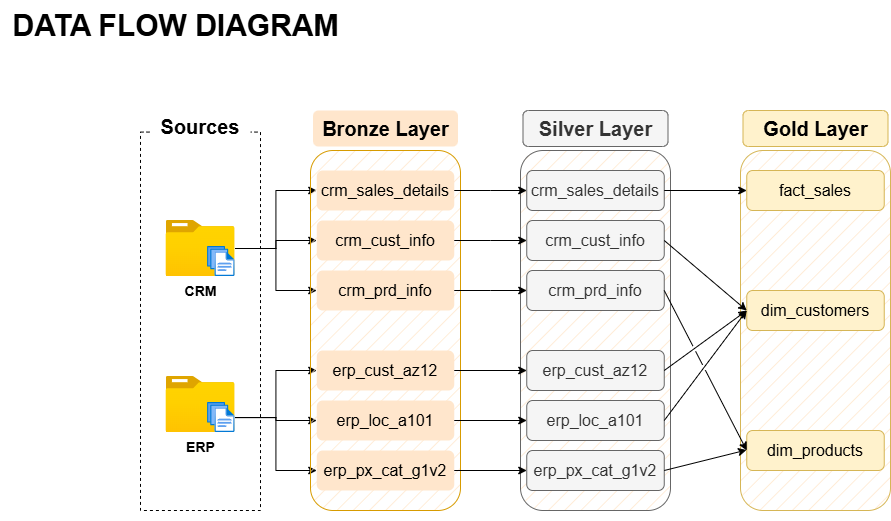

The diagram above was exported from draw.io. Its source (the exported page's mxGraphModel, read from the mxfile embedded in the PNG):
<mxGraphModel dx="1099" dy="592" grid="1" gridSize="10" guides="1" tooltips="1" connect="1" arrows="1" fold="1" page="0" pageScale="1" pageWidth="1169" pageHeight="827" background="#ffffff" math="0" shadow="0">
  <root>
    <mxCell id="0" />
    <mxCell id="1" parent="0" />
    <mxCell id="SCrmHcsRbsZ-Fb2NN074-1" value="&lt;b&gt;&lt;font style=&quot;font-size: 30px;&quot;&gt;DATA FLOW DIAGRAM&lt;/font&gt;&lt;/b&gt;" style="text;html=1;align=center;verticalAlign=middle;resizable=0;points=[];autosize=1;strokeColor=none;fillColor=none;" vertex="1" parent="1">
      <mxGeometry width="350" height="50" as="geometry" />
    </mxCell>
    <mxCell id="SCrmHcsRbsZ-Fb2NN074-130" value="" style="group" vertex="1" connectable="0" parent="1">
      <mxGeometry x="140" y="110" width="750" height="410" as="geometry" />
    </mxCell>
    <mxCell id="SCrmHcsRbsZ-Fb2NN074-5" value="" style="group;movable=1;resizable=1;rotatable=1;deletable=1;editable=1;locked=0;connectable=1;" vertex="1" connectable="0" parent="SCrmHcsRbsZ-Fb2NN074-130">
      <mxGeometry width="120" height="410" as="geometry" />
    </mxCell>
    <mxCell id="SCrmHcsRbsZ-Fb2NN074-2" value="" style="rounded=0;whiteSpace=wrap;html=1;fillColor=none;dashed=1;movable=1;resizable=1;rotatable=1;deletable=1;editable=1;locked=0;connectable=1;" vertex="1" parent="SCrmHcsRbsZ-Fb2NN074-5">
      <mxGeometry y="21.58" width="120" height="378.42" as="geometry" />
    </mxCell>
    <mxCell id="SCrmHcsRbsZ-Fb2NN074-3" value="&lt;font style=&quot;font-size: 20px;&quot;&gt;&lt;b&gt;Sources&lt;/b&gt;&lt;/font&gt;" style="rounded=1;whiteSpace=wrap;html=1;strokeColor=none;movable=1;resizable=1;rotatable=1;deletable=1;editable=1;locked=0;connectable=1;" vertex="1" parent="SCrmHcsRbsZ-Fb2NN074-5">
      <mxGeometry x="10" width="100" height="32.36842105263158" as="geometry" />
    </mxCell>
    <mxCell id="SCrmHcsRbsZ-Fb2NN074-78" value="" style="group" vertex="1" connectable="0" parent="SCrmHcsRbsZ-Fb2NN074-5">
      <mxGeometry x="25.5" y="110" width="69" height="56" as="geometry" />
    </mxCell>
    <mxCell id="SCrmHcsRbsZ-Fb2NN074-17" value="&lt;font style=&quot;font-size: 14px;&quot;&gt;&lt;b style=&quot;&quot;&gt;CRM&lt;/b&gt;&lt;/font&gt;" style="image;aspect=fixed;html=1;points=[];align=center;fontSize=12;image=img/lib/azure2/general/Folder_Blank.svg;movable=1;resizable=1;rotatable=1;deletable=1;editable=1;locked=0;connectable=1;" vertex="1" parent="SCrmHcsRbsZ-Fb2NN074-78">
      <mxGeometry width="69" height="56.00000000000001" as="geometry" />
    </mxCell>
    <mxCell id="SCrmHcsRbsZ-Fb2NN074-19" value="" style="image;aspect=fixed;html=1;points=[];align=center;fontSize=12;image=img/lib/azure2/general/Files.svg;movable=1;resizable=1;rotatable=1;deletable=1;editable=1;locked=0;connectable=1;" vertex="1" parent="SCrmHcsRbsZ-Fb2NN074-78">
      <mxGeometry x="41.56999999999999" y="26" width="27.43" height="30" as="geometry" />
    </mxCell>
    <mxCell id="SCrmHcsRbsZ-Fb2NN074-79" value="" style="group" vertex="1" connectable="0" parent="SCrmHcsRbsZ-Fb2NN074-5">
      <mxGeometry x="25.5" y="266" width="69" height="56" as="geometry" />
    </mxCell>
    <mxCell id="SCrmHcsRbsZ-Fb2NN074-18" value="&lt;font style=&quot;font-size: 14px;&quot;&gt;&lt;b style=&quot;&quot;&gt;ERP&lt;/b&gt;&lt;/font&gt;" style="image;aspect=fixed;html=1;points=[];align=center;fontSize=12;image=img/lib/azure2/general/Folder_Blank.svg;movable=1;resizable=1;rotatable=1;deletable=1;editable=1;locked=0;connectable=1;" vertex="1" parent="SCrmHcsRbsZ-Fb2NN074-79">
      <mxGeometry width="69" height="56.00000000000001" as="geometry" />
    </mxCell>
    <mxCell id="SCrmHcsRbsZ-Fb2NN074-20" value="" style="image;aspect=fixed;html=1;points=[];align=center;fontSize=12;image=img/lib/azure2/general/Files.svg;movable=1;resizable=1;rotatable=1;deletable=1;editable=1;locked=0;connectable=1;" vertex="1" parent="SCrmHcsRbsZ-Fb2NN074-79">
      <mxGeometry x="41.56999999999999" y="26" width="27.43" height="30" as="geometry" />
    </mxCell>
    <mxCell id="SCrmHcsRbsZ-Fb2NN074-61" style="edgeStyle=orthogonalEdgeStyle;rounded=0;orthogonalLoop=1;jettySize=auto;html=1;entryX=0;entryY=0.5;entryDx=0;entryDy=0;" edge="1" parent="SCrmHcsRbsZ-Fb2NN074-130" source="SCrmHcsRbsZ-Fb2NN074-20" target="SCrmHcsRbsZ-Fb2NN074-53">
      <mxGeometry relative="1" as="geometry" />
    </mxCell>
    <mxCell id="SCrmHcsRbsZ-Fb2NN074-63" style="edgeStyle=orthogonalEdgeStyle;rounded=0;orthogonalLoop=1;jettySize=auto;html=1;entryX=0;entryY=0.5;entryDx=0;entryDy=0;" edge="1" parent="SCrmHcsRbsZ-Fb2NN074-130" source="SCrmHcsRbsZ-Fb2NN074-20" target="SCrmHcsRbsZ-Fb2NN074-54">
      <mxGeometry relative="1" as="geometry" />
    </mxCell>
    <mxCell id="SCrmHcsRbsZ-Fb2NN074-64" style="edgeStyle=orthogonalEdgeStyle;rounded=0;orthogonalLoop=1;jettySize=auto;html=1;entryX=0;entryY=0.5;entryDx=0;entryDy=0;" edge="1" parent="SCrmHcsRbsZ-Fb2NN074-130" source="SCrmHcsRbsZ-Fb2NN074-20" target="SCrmHcsRbsZ-Fb2NN074-52">
      <mxGeometry relative="1" as="geometry" />
    </mxCell>
    <mxCell id="SCrmHcsRbsZ-Fb2NN074-70" style="edgeStyle=orthogonalEdgeStyle;rounded=0;orthogonalLoop=1;jettySize=auto;html=1;entryX=0;entryY=0.5;entryDx=0;entryDy=0;" edge="1" parent="SCrmHcsRbsZ-Fb2NN074-130" source="SCrmHcsRbsZ-Fb2NN074-17" target="SCrmHcsRbsZ-Fb2NN074-9">
      <mxGeometry relative="1" as="geometry" />
    </mxCell>
    <mxCell id="SCrmHcsRbsZ-Fb2NN074-75" style="edgeStyle=orthogonalEdgeStyle;rounded=0;orthogonalLoop=1;jettySize=auto;html=1;entryX=0;entryY=0.5;entryDx=0;entryDy=0;" edge="1" parent="SCrmHcsRbsZ-Fb2NN074-130" source="SCrmHcsRbsZ-Fb2NN074-17" target="SCrmHcsRbsZ-Fb2NN074-46">
      <mxGeometry relative="1" as="geometry" />
    </mxCell>
    <mxCell id="SCrmHcsRbsZ-Fb2NN074-76" style="edgeStyle=orthogonalEdgeStyle;rounded=0;orthogonalLoop=1;jettySize=auto;html=1;entryX=0;entryY=0.5;entryDx=0;entryDy=0;" edge="1" parent="SCrmHcsRbsZ-Fb2NN074-130" source="SCrmHcsRbsZ-Fb2NN074-17" target="SCrmHcsRbsZ-Fb2NN074-45">
      <mxGeometry relative="1" as="geometry" />
    </mxCell>
    <mxCell id="SCrmHcsRbsZ-Fb2NN074-77" value="" style="group" vertex="1" connectable="0" parent="SCrmHcsRbsZ-Fb2NN074-130">
      <mxGeometry x="170" width="150" height="400" as="geometry" />
    </mxCell>
    <mxCell id="SCrmHcsRbsZ-Fb2NN074-6" value="" style="rounded=1;whiteSpace=wrap;html=1;fillStyle=hatch;fillColor=#ffe6cc;strokeColor=#d79b00;" vertex="1" parent="SCrmHcsRbsZ-Fb2NN074-77">
      <mxGeometry y="40" width="150" height="360" as="geometry" />
    </mxCell>
    <mxCell id="SCrmHcsRbsZ-Fb2NN074-7" value="&lt;b&gt;&lt;font style=&quot;font-size: 20px;&quot;&gt;Bronze Layer&lt;/font&gt;&lt;/b&gt;" style="rounded=1;whiteSpace=wrap;html=1;fillColor=#ffe6cc;strokeColor=none;" vertex="1" parent="SCrmHcsRbsZ-Fb2NN074-77">
      <mxGeometry x="2.5" width="145" height="36" as="geometry" />
    </mxCell>
    <mxCell id="SCrmHcsRbsZ-Fb2NN074-49" value="" style="group" vertex="1" connectable="0" parent="SCrmHcsRbsZ-Fb2NN074-77">
      <mxGeometry x="6.25" y="60" width="137.5" height="140" as="geometry" />
    </mxCell>
    <mxCell id="SCrmHcsRbsZ-Fb2NN074-9" value="&lt;font style=&quot;font-size: 16px;&quot;&gt;crm_sales_details&lt;/font&gt;" style="rounded=1;whiteSpace=wrap;html=1;fillColor=#ffe6cc;strokeColor=none;" vertex="1" parent="SCrmHcsRbsZ-Fb2NN074-49">
      <mxGeometry width="137.5" height="40" as="geometry" />
    </mxCell>
    <mxCell id="SCrmHcsRbsZ-Fb2NN074-45" value="&lt;font style=&quot;font-size: 16px;&quot;&gt;crm_prd_info&lt;/font&gt;" style="rounded=1;whiteSpace=wrap;html=1;fillColor=#ffe6cc;strokeColor=none;" vertex="1" parent="SCrmHcsRbsZ-Fb2NN074-49">
      <mxGeometry y="100" width="137.5" height="40" as="geometry" />
    </mxCell>
    <mxCell id="SCrmHcsRbsZ-Fb2NN074-46" value="&lt;font style=&quot;font-size: 16px;&quot;&gt;crm_cust_info&lt;/font&gt;" style="rounded=1;whiteSpace=wrap;html=1;fillColor=#ffe6cc;strokeColor=none;" vertex="1" parent="SCrmHcsRbsZ-Fb2NN074-49">
      <mxGeometry y="50" width="137.5" height="40" as="geometry" />
    </mxCell>
    <mxCell id="SCrmHcsRbsZ-Fb2NN074-51" value="" style="group" vertex="1" connectable="0" parent="SCrmHcsRbsZ-Fb2NN074-77">
      <mxGeometry x="6.25" y="240" width="137.5" height="140" as="geometry" />
    </mxCell>
    <mxCell id="SCrmHcsRbsZ-Fb2NN074-52" value="&lt;span style=&quot;font-size: 16px;&quot;&gt;erp_cust_az12&lt;/span&gt;" style="rounded=1;whiteSpace=wrap;html=1;fillColor=#ffe6cc;strokeColor=none;" vertex="1" parent="SCrmHcsRbsZ-Fb2NN074-51">
      <mxGeometry width="137.5" height="40" as="geometry" />
    </mxCell>
    <mxCell id="SCrmHcsRbsZ-Fb2NN074-53" value="&lt;span style=&quot;font-size: 16px;&quot;&gt;erp_px_cat_g1v2&lt;/span&gt;" style="rounded=1;whiteSpace=wrap;html=1;fillColor=#ffe6cc;strokeColor=none;" vertex="1" parent="SCrmHcsRbsZ-Fb2NN074-51">
      <mxGeometry y="100" width="137.5" height="40" as="geometry" />
    </mxCell>
    <mxCell id="SCrmHcsRbsZ-Fb2NN074-54" value="&lt;span style=&quot;font-size: 16px;&quot;&gt;erp_loc_a101&lt;/span&gt;" style="rounded=1;whiteSpace=wrap;html=1;fillColor=#ffe6cc;strokeColor=none;" vertex="1" parent="SCrmHcsRbsZ-Fb2NN074-51">
      <mxGeometry y="50" width="137.5" height="40" as="geometry" />
    </mxCell>
    <mxCell id="SCrmHcsRbsZ-Fb2NN074-80" value="" style="group" vertex="1" connectable="0" parent="SCrmHcsRbsZ-Fb2NN074-130">
      <mxGeometry x="380" width="150" height="400" as="geometry" />
    </mxCell>
    <mxCell id="SCrmHcsRbsZ-Fb2NN074-81" value="" style="rounded=1;whiteSpace=wrap;html=1;fillStyle=hatch;fillColor=#f5f5f5;strokeColor=#666666;fontColor=#333333;" vertex="1" parent="SCrmHcsRbsZ-Fb2NN074-80">
      <mxGeometry y="40" width="150" height="360" as="geometry" />
    </mxCell>
    <mxCell id="SCrmHcsRbsZ-Fb2NN074-82" value="&lt;b&gt;&lt;font style=&quot;font-size: 20px;&quot;&gt;Silver Layer&lt;/font&gt;&lt;/b&gt;" style="rounded=1;whiteSpace=wrap;html=1;fillColor=#f5f5f5;strokeColor=#666666;fontColor=#333333;" vertex="1" parent="SCrmHcsRbsZ-Fb2NN074-80">
      <mxGeometry x="2.5" width="145" height="36" as="geometry" />
    </mxCell>
    <mxCell id="SCrmHcsRbsZ-Fb2NN074-88" value="&lt;span style=&quot;font-size: 16px;&quot;&gt;erp_cust_az12&lt;/span&gt;" style="rounded=1;whiteSpace=wrap;html=1;fillColor=#f5f5f5;strokeColor=#666666;fontColor=#333333;container=0;" vertex="1" parent="SCrmHcsRbsZ-Fb2NN074-80">
      <mxGeometry x="6.25" y="240" width="137.5" height="40" as="geometry" />
    </mxCell>
    <mxCell id="SCrmHcsRbsZ-Fb2NN074-89" value="&lt;span style=&quot;font-size: 16px;&quot;&gt;erp_px_cat_g1v2&lt;/span&gt;" style="rounded=1;whiteSpace=wrap;html=1;fillColor=#f5f5f5;strokeColor=#666666;fontColor=#333333;container=0;" vertex="1" parent="SCrmHcsRbsZ-Fb2NN074-80">
      <mxGeometry x="6.25" y="340" width="137.5" height="40" as="geometry" />
    </mxCell>
    <mxCell id="SCrmHcsRbsZ-Fb2NN074-90" value="&lt;span style=&quot;font-size: 16px;&quot;&gt;erp_loc_a101&lt;/span&gt;" style="rounded=1;whiteSpace=wrap;html=1;fillColor=#f5f5f5;strokeColor=#666666;fontColor=#333333;container=0;" vertex="1" parent="SCrmHcsRbsZ-Fb2NN074-80">
      <mxGeometry x="6.25" y="290" width="137.5" height="40" as="geometry" />
    </mxCell>
    <mxCell id="SCrmHcsRbsZ-Fb2NN074-118" value="" style="group" vertex="1" connectable="0" parent="SCrmHcsRbsZ-Fb2NN074-80">
      <mxGeometry x="6.25" y="60" width="137.5" height="140" as="geometry" />
    </mxCell>
    <mxCell id="SCrmHcsRbsZ-Fb2NN074-119" value="&lt;font style=&quot;font-size: 16px;&quot;&gt;crm_sales_details&lt;/font&gt;" style="rounded=1;whiteSpace=wrap;html=1;fillColor=#f5f5f5;strokeColor=#666666;fontColor=#333333;" vertex="1" parent="SCrmHcsRbsZ-Fb2NN074-118">
      <mxGeometry width="137.5" height="40" as="geometry" />
    </mxCell>
    <mxCell id="SCrmHcsRbsZ-Fb2NN074-120" value="&lt;font style=&quot;font-size: 16px;&quot;&gt;crm_prd_info&lt;/font&gt;" style="rounded=1;whiteSpace=wrap;html=1;fillColor=#f5f5f5;strokeColor=#666666;fontColor=#333333;" vertex="1" parent="SCrmHcsRbsZ-Fb2NN074-118">
      <mxGeometry y="100" width="137.5" height="40" as="geometry" />
    </mxCell>
    <mxCell id="SCrmHcsRbsZ-Fb2NN074-121" value="&lt;font style=&quot;font-size: 16px;&quot;&gt;crm_cust_info&lt;/font&gt;" style="rounded=1;whiteSpace=wrap;html=1;fillColor=#f5f5f5;strokeColor=#666666;fontColor=#333333;" vertex="1" parent="SCrmHcsRbsZ-Fb2NN074-118">
      <mxGeometry y="50" width="137.5" height="40" as="geometry" />
    </mxCell>
    <mxCell id="SCrmHcsRbsZ-Fb2NN074-91" style="edgeStyle=orthogonalEdgeStyle;rounded=0;orthogonalLoop=1;jettySize=auto;html=1;" edge="1" parent="SCrmHcsRbsZ-Fb2NN074-130" source="SCrmHcsRbsZ-Fb2NN074-9">
      <mxGeometry relative="1" as="geometry">
        <mxPoint x="386.25" y="80" as="targetPoint" />
      </mxGeometry>
    </mxCell>
    <mxCell id="SCrmHcsRbsZ-Fb2NN074-93" style="edgeStyle=orthogonalEdgeStyle;rounded=0;orthogonalLoop=1;jettySize=auto;html=1;entryX=0;entryY=0.5;entryDx=0;entryDy=0;" edge="1" parent="SCrmHcsRbsZ-Fb2NN074-130" source="SCrmHcsRbsZ-Fb2NN074-46">
      <mxGeometry relative="1" as="geometry">
        <mxPoint x="386.25" y="130" as="targetPoint" />
      </mxGeometry>
    </mxCell>
    <mxCell id="SCrmHcsRbsZ-Fb2NN074-94" style="edgeStyle=orthogonalEdgeStyle;rounded=0;orthogonalLoop=1;jettySize=auto;html=1;entryX=0;entryY=0.5;entryDx=0;entryDy=0;" edge="1" parent="SCrmHcsRbsZ-Fb2NN074-130" source="SCrmHcsRbsZ-Fb2NN074-45">
      <mxGeometry relative="1" as="geometry">
        <mxPoint x="386.25" y="180" as="targetPoint" />
      </mxGeometry>
    </mxCell>
    <mxCell id="SCrmHcsRbsZ-Fb2NN074-95" style="edgeStyle=orthogonalEdgeStyle;rounded=0;orthogonalLoop=1;jettySize=auto;html=1;entryX=0;entryY=0.5;entryDx=0;entryDy=0;" edge="1" parent="SCrmHcsRbsZ-Fb2NN074-130" source="SCrmHcsRbsZ-Fb2NN074-52" target="SCrmHcsRbsZ-Fb2NN074-88">
      <mxGeometry relative="1" as="geometry" />
    </mxCell>
    <mxCell id="SCrmHcsRbsZ-Fb2NN074-96" style="edgeStyle=orthogonalEdgeStyle;rounded=0;orthogonalLoop=1;jettySize=auto;html=1;entryX=0;entryY=0.5;entryDx=0;entryDy=0;" edge="1" parent="SCrmHcsRbsZ-Fb2NN074-130" source="SCrmHcsRbsZ-Fb2NN074-54" target="SCrmHcsRbsZ-Fb2NN074-90">
      <mxGeometry relative="1" as="geometry" />
    </mxCell>
    <mxCell id="SCrmHcsRbsZ-Fb2NN074-98" style="edgeStyle=orthogonalEdgeStyle;rounded=0;orthogonalLoop=1;jettySize=auto;html=1;entryX=0;entryY=0.5;entryDx=0;entryDy=0;" edge="1" parent="SCrmHcsRbsZ-Fb2NN074-130" source="SCrmHcsRbsZ-Fb2NN074-53" target="SCrmHcsRbsZ-Fb2NN074-89">
      <mxGeometry relative="1" as="geometry" />
    </mxCell>
    <mxCell id="SCrmHcsRbsZ-Fb2NN074-100" value="" style="rounded=1;whiteSpace=wrap;html=1;fillStyle=hatch;fillColor=#fff2cc;strokeColor=#d6b656;container=0;" vertex="1" parent="SCrmHcsRbsZ-Fb2NN074-130">
      <mxGeometry x="600" y="40" width="150" height="360" as="geometry" />
    </mxCell>
    <mxCell id="SCrmHcsRbsZ-Fb2NN074-101" value="&lt;b&gt;&lt;font style=&quot;font-size: 20px;&quot;&gt;Gold Layer&lt;/font&gt;&lt;/b&gt;" style="rounded=1;whiteSpace=wrap;html=1;fillColor=#fff2cc;strokeColor=#d6b656;container=0;" vertex="1" parent="SCrmHcsRbsZ-Fb2NN074-130">
      <mxGeometry x="602.5" width="145" height="36" as="geometry" />
    </mxCell>
    <mxCell id="SCrmHcsRbsZ-Fb2NN074-112" value="" style="endArrow=classic;html=1;rounded=0;entryX=0;entryY=0.5;entryDx=0;entryDy=0;exitX=1;exitY=0.5;exitDx=0;exitDy=0;" edge="1" parent="SCrmHcsRbsZ-Fb2NN074-130" target="SCrmHcsRbsZ-Fb2NN074-103">
      <mxGeometry width="50" height="50" relative="1" as="geometry">
        <mxPoint x="523.75" y="80" as="sourcePoint" />
        <mxPoint x="590" y="150" as="targetPoint" />
      </mxGeometry>
    </mxCell>
    <mxCell id="SCrmHcsRbsZ-Fb2NN074-103" value="&lt;span style=&quot;font-size: 16px;&quot;&gt;fact_sales&lt;/span&gt;" style="rounded=1;whiteSpace=wrap;html=1;fillColor=#fff2cc;strokeColor=#d6b656;container=0;" vertex="1" parent="SCrmHcsRbsZ-Fb2NN074-130">
      <mxGeometry x="606.25" y="60" width="137.5" height="40" as="geometry" />
    </mxCell>
    <mxCell id="SCrmHcsRbsZ-Fb2NN074-104" value="&lt;span style=&quot;font-size: 16px;&quot;&gt;dim_products&lt;/span&gt;" style="rounded=1;whiteSpace=wrap;html=1;fillColor=#fff2cc;strokeColor=#d6b656;container=0;" vertex="1" parent="SCrmHcsRbsZ-Fb2NN074-130">
      <mxGeometry x="606.25" y="320" width="137.5" height="40" as="geometry" />
    </mxCell>
    <mxCell id="SCrmHcsRbsZ-Fb2NN074-105" value="&lt;span style=&quot;font-size: 16px;&quot;&gt;dim_customers&lt;/span&gt;" style="rounded=1;whiteSpace=wrap;html=1;fillColor=#fff2cc;strokeColor=#d6b656;container=0;" vertex="1" parent="SCrmHcsRbsZ-Fb2NN074-130">
      <mxGeometry x="606.25" y="180" width="137.5" height="40" as="geometry" />
    </mxCell>
    <mxCell id="SCrmHcsRbsZ-Fb2NN074-123" value="" style="endArrow=classic;html=1;rounded=0;entryX=0;entryY=0.5;entryDx=0;entryDy=0;exitX=1;exitY=0.5;exitDx=0;exitDy=0;jumpStyle=gap;" edge="1" parent="SCrmHcsRbsZ-Fb2NN074-130" source="SCrmHcsRbsZ-Fb2NN074-121" target="SCrmHcsRbsZ-Fb2NN074-105">
      <mxGeometry width="50" height="50" relative="1" as="geometry">
        <mxPoint x="540" y="190" as="sourcePoint" />
        <mxPoint x="590" y="140" as="targetPoint" />
      </mxGeometry>
    </mxCell>
    <mxCell id="SCrmHcsRbsZ-Fb2NN074-124" value="" style="endArrow=classic;html=1;rounded=0;entryX=0;entryY=0.5;entryDx=0;entryDy=0;exitX=1;exitY=0.5;exitDx=0;exitDy=0;jumpStyle=gap;" edge="1" parent="SCrmHcsRbsZ-Fb2NN074-130" source="SCrmHcsRbsZ-Fb2NN074-88" target="SCrmHcsRbsZ-Fb2NN074-105">
      <mxGeometry width="50" height="50" relative="1" as="geometry">
        <mxPoint x="534" y="140" as="sourcePoint" />
        <mxPoint x="616" y="210" as="targetPoint" />
      </mxGeometry>
    </mxCell>
    <mxCell id="SCrmHcsRbsZ-Fb2NN074-125" value="" style="endArrow=classic;html=1;rounded=0;entryX=0;entryY=0.5;entryDx=0;entryDy=0;exitX=1;exitY=0.5;exitDx=0;exitDy=0;jumpStyle=gap;" edge="1" parent="SCrmHcsRbsZ-Fb2NN074-130" source="SCrmHcsRbsZ-Fb2NN074-90" target="SCrmHcsRbsZ-Fb2NN074-105">
      <mxGeometry width="50" height="50" relative="1" as="geometry">
        <mxPoint x="544" y="150" as="sourcePoint" />
        <mxPoint x="626" y="220" as="targetPoint" />
      </mxGeometry>
    </mxCell>
    <mxCell id="SCrmHcsRbsZ-Fb2NN074-126" value="" style="endArrow=classic;html=1;rounded=0;entryX=0;entryY=0.5;entryDx=0;entryDy=0;exitX=1;exitY=0.5;exitDx=0;exitDy=0;jumpStyle=gap;" edge="1" parent="SCrmHcsRbsZ-Fb2NN074-130" source="SCrmHcsRbsZ-Fb2NN074-120" target="SCrmHcsRbsZ-Fb2NN074-104">
      <mxGeometry width="50" height="50" relative="1" as="geometry">
        <mxPoint x="554" y="160" as="sourcePoint" />
        <mxPoint x="636" y="230" as="targetPoint" />
      </mxGeometry>
    </mxCell>
    <mxCell id="SCrmHcsRbsZ-Fb2NN074-127" value="" style="endArrow=classic;html=1;rounded=0;entryX=0.04;entryY=0.832;entryDx=0;entryDy=0;exitX=1;exitY=0.5;exitDx=0;exitDy=0;entryPerimeter=0;jumpStyle=gap;" edge="1" parent="SCrmHcsRbsZ-Fb2NN074-130" source="SCrmHcsRbsZ-Fb2NN074-89" target="SCrmHcsRbsZ-Fb2NN074-100">
      <mxGeometry width="50" height="50" relative="1" as="geometry">
        <mxPoint x="564" y="170" as="sourcePoint" />
        <mxPoint x="646" y="240" as="targetPoint" />
      </mxGeometry>
    </mxCell>
  </root>
</mxGraphModel>